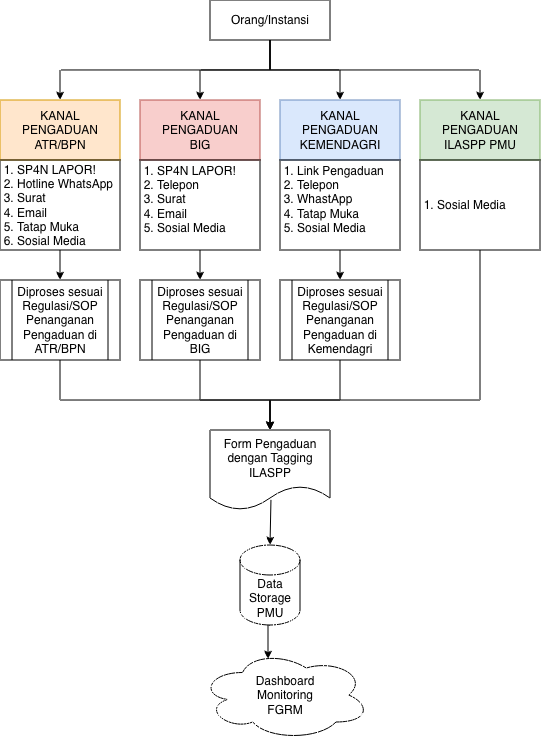

The diagram above was exported from draw.io. Its source (the exported page's mxGraphModel, read from the mxfile embedded in the PNG):
<mxGraphModel dx="718" dy="339" grid="1" gridSize="10" guides="1" tooltips="1" connect="1" arrows="1" fold="1" page="1" pageScale="1" pageWidth="827" pageHeight="1169" math="0" shadow="0">
  <root>
    <mxCell id="0" />
    <mxCell id="1" parent="0" />
    <mxCell id="L1xuBwUH4XwOWERQgpYA-22" edge="1" parent="1" source="L1xuBwUH4XwOWERQgpYA-1" style="edgeStyle=orthogonalEdgeStyle;rounded=0;orthogonalLoop=1;jettySize=auto;html=1;exitX=0.5;exitY=1;exitDx=0;exitDy=0;" target="L1xuBwUH4XwOWERQgpYA-18">
      <mxGeometry relative="1" as="geometry" />
    </mxCell>
    <mxCell id="L1xuBwUH4XwOWERQgpYA-27" edge="1" parent="1" source="L1xuBwUH4XwOWERQgpYA-1" style="edgeStyle=orthogonalEdgeStyle;rounded=0;orthogonalLoop=1;jettySize=auto;html=1;exitX=0.5;exitY=1;exitDx=0;exitDy=0;entryX=0.5;entryY=0;entryDx=0;entryDy=0;" target="L1xuBwUH4XwOWERQgpYA-17">
      <mxGeometry relative="1" as="geometry" />
    </mxCell>
    <mxCell id="L1xuBwUH4XwOWERQgpYA-30" edge="1" parent="1" source="L1xuBwUH4XwOWERQgpYA-1" style="edgeStyle=orthogonalEdgeStyle;rounded=0;orthogonalLoop=1;jettySize=auto;html=1;exitX=0.5;exitY=1;exitDx=0;exitDy=0;entryX=0.5;entryY=0;entryDx=0;entryDy=0;" target="L1xuBwUH4XwOWERQgpYA-28">
      <mxGeometry relative="1" as="geometry" />
    </mxCell>
    <mxCell id="L1xuBwUH4XwOWERQgpYA-1" parent="1" style="rounded=0;whiteSpace=wrap;html=1;" value="Orang/Instansi" vertex="1">
      <mxGeometry height="40" width="120" x="360" y="40" as="geometry" />
    </mxCell>
    <mxCell id="L1xuBwUH4XwOWERQgpYA-21" edge="1" parent="1" source="L1xuBwUH4XwOWERQgpYA-1" style="edgeStyle=orthogonalEdgeStyle;rounded=0;orthogonalLoop=1;jettySize=auto;html=1;exitX=0.5;exitY=1;exitDx=0;exitDy=0;entryX=0.5;entryY=0;entryDx=0;entryDy=0;" target="L1xuBwUH4XwOWERQgpYA-15">
      <mxGeometry relative="1" as="geometry" />
    </mxCell>
    <mxCell id="gGCixe3wiv4tVRb_lXQi-1" connectable="0" parent="1" style="group" value="" vertex="1">
      <mxGeometry height="280" width="260" x="150" y="140" as="geometry" />
    </mxCell>
    <mxCell id="L1xuBwUH4XwOWERQgpYA-15" parent="gGCixe3wiv4tVRb_lXQi-1" style="rounded=0;whiteSpace=wrap;html=1;fillColor=#ffe6cc;strokeColor=#d79b00;" value="KANAL&lt;div&gt;PENGADUAN&lt;/div&gt;&lt;div&gt;ATR/BPN&lt;/div&gt;" vertex="1">
      <mxGeometry height="60" width="120" as="geometry" />
    </mxCell>
    <mxCell id="gGCixe3wiv4tVRb_lXQi-29" edge="1" parent="gGCixe3wiv4tVRb_lXQi-1" source="L1xuBwUH4XwOWERQgpYA-23" style="edgeStyle=orthogonalEdgeStyle;rounded=0;orthogonalLoop=1;jettySize=auto;html=1;exitX=0.5;exitY=1;exitDx=0;exitDy=0;entryX=0.5;entryY=0;entryDx=0;entryDy=0;" target="L1xuBwUH4XwOWERQgpYA-13">
      <mxGeometry relative="1" as="geometry" />
    </mxCell>
    <mxCell id="L1xuBwUH4XwOWERQgpYA-23" parent="gGCixe3wiv4tVRb_lXQi-1" style="text;strokeColor=default;fillColor=none;html=1;whiteSpace=wrap;verticalAlign=middle;overflow=hidden;" value="&lt;ol style=&quot;padding-left: 15px; margin-top: 0px; padding-bottom: 0px; padding-right: 0px;&quot;&gt;&lt;li&gt;SP4N LAPOR!&lt;/li&gt;&lt;li&gt;Hotline WhatsApp&lt;/li&gt;&lt;li&gt;Surat&lt;/li&gt;&lt;li&gt;Email&lt;/li&gt;&lt;li&gt;Tatap Muka&lt;/li&gt;&lt;li&gt;Sosial Media&lt;/li&gt;&lt;/ol&gt;" vertex="1">
      <mxGeometry height="90" width="120" y="60" as="geometry" />
    </mxCell>
    <mxCell id="L1xuBwUH4XwOWERQgpYA-13" parent="gGCixe3wiv4tVRb_lXQi-1" style="shape=process;whiteSpace=wrap;html=1;backgroundOutline=1;" value="Diproses sesuai Regulasi/SOP Penanganan Pengaduan di ATR/BPN" vertex="1">
      <mxGeometry height="80" width="120" y="180" as="geometry" />
    </mxCell>
    <mxCell id="gGCixe3wiv4tVRb_lXQi-30" parent="gGCixe3wiv4tVRb_lXQi-1" style="shape=process;whiteSpace=wrap;html=1;backgroundOutline=1;" value="Diproses sesuai Regulasi/SOP Penanganan Pengaduan di BIG" vertex="1">
      <mxGeometry height="80" width="120" x="140" y="180" as="geometry" />
    </mxCell>
    <mxCell id="gGCixe3wiv4tVRb_lXQi-2" connectable="0" parent="1" style="group" value="" vertex="1">
      <mxGeometry height="180" width="120" x="290" y="140" as="geometry" />
    </mxCell>
    <mxCell id="L1xuBwUH4XwOWERQgpYA-17" parent="gGCixe3wiv4tVRb_lXQi-2" style="rounded=0;whiteSpace=wrap;html=1;fillColor=#f8cecc;strokeColor=#b85450;" value="KANAL&lt;div&gt;PENGADUAN&lt;/div&gt;&lt;div&gt;BIG&lt;/div&gt;" vertex="1">
      <mxGeometry height="60" width="120" as="geometry" />
    </mxCell>
    <mxCell id="L1xuBwUH4XwOWERQgpYA-25" parent="gGCixe3wiv4tVRb_lXQi-2" style="text;strokeColor=default;fillColor=none;html=1;whiteSpace=wrap;verticalAlign=middle;overflow=hidden;" value="&lt;ol style=&quot;padding-left: 15px; margin-top: 0px; margin-right: 0px; padding-bottom: 0px;&quot;&gt;&lt;li&gt;SP4N LAPOR!&lt;/li&gt;&lt;li&gt;Telepon&lt;/li&gt;&lt;li&gt;Surat&lt;/li&gt;&lt;li&gt;Email&lt;/li&gt;&lt;li&gt;Sosial Media&lt;/li&gt;&lt;/ol&gt;" vertex="1">
      <mxGeometry height="90" width="120" y="60" as="geometry" />
    </mxCell>
    <mxCell id="gGCixe3wiv4tVRb_lXQi-3" connectable="0" parent="1" style="group" value="" vertex="1">
      <mxGeometry height="180" width="120" x="430" y="140" as="geometry" />
    </mxCell>
    <mxCell id="L1xuBwUH4XwOWERQgpYA-18" parent="gGCixe3wiv4tVRb_lXQi-3" style="rounded=0;whiteSpace=wrap;html=1;fillColor=#dae8fc;strokeColor=#6c8ebf;" value="KANAL&lt;div&gt;PENGADUAN&lt;/div&gt;&lt;div&gt;KEMENDAGRI&lt;/div&gt;" vertex="1">
      <mxGeometry height="60" width="120" as="geometry" />
    </mxCell>
    <mxCell id="L1xuBwUH4XwOWERQgpYA-26" parent="gGCixe3wiv4tVRb_lXQi-3" style="text;strokeColor=default;fillColor=none;html=1;whiteSpace=wrap;verticalAlign=middle;overflow=hidden;" value="&lt;ol style=&quot;padding-left: 15px; padding-bottom: 0px; margin-top: 0px;&quot;&gt;&lt;li&gt;Link Pengaduan&lt;/li&gt;&lt;li&gt;Telepon&lt;/li&gt;&lt;li&gt;WhastApp&lt;/li&gt;&lt;li&gt;Tatap Muka&lt;/li&gt;&lt;li&gt;&lt;span style=&quot;background-color: transparent; color: light-dark(rgb(0, 0, 0), rgb(255, 255, 255));&quot;&gt;Sosial Media&lt;/span&gt;&lt;/li&gt;&lt;/ol&gt;" vertex="1">
      <mxGeometry height="90" width="120" y="60" as="geometry" />
    </mxCell>
    <mxCell id="gGCixe3wiv4tVRb_lXQi-4" connectable="0" parent="1" style="group" value="" vertex="1">
      <mxGeometry height="180" width="120" x="570" y="140" as="geometry" />
    </mxCell>
    <mxCell id="L1xuBwUH4XwOWERQgpYA-28" parent="gGCixe3wiv4tVRb_lXQi-4" style="rounded=0;whiteSpace=wrap;html=1;fillColor=#d5e8d4;strokeColor=#82b366;" value="KANAL&lt;div&gt;PENGADUAN&lt;/div&gt;&lt;div&gt;ILASPP PMU&lt;/div&gt;" vertex="1">
      <mxGeometry height="60" width="120" as="geometry" />
    </mxCell>
    <mxCell id="L1xuBwUH4XwOWERQgpYA-29" parent="gGCixe3wiv4tVRb_lXQi-4" style="text;strokeColor=default;fillColor=none;html=1;whiteSpace=wrap;verticalAlign=middle;overflow=hidden;" value="&lt;ol style=&quot;padding-left: 15px; padding-bottom: 0px; margin-top: 12px;&quot;&gt;&lt;li&gt;Sosial Media&lt;/li&gt;&lt;/ol&gt;" vertex="1">
      <mxGeometry height="90" width="120" y="60" as="geometry" />
    </mxCell>
    <mxCell id="gGCixe3wiv4tVRb_lXQi-41" edge="1" parent="1" source="gGCixe3wiv4tVRb_lXQi-11" style="edgeStyle=orthogonalEdgeStyle;rounded=0;orthogonalLoop=1;jettySize=auto;html=1;exitX=0.5;exitY=1;exitDx=0;exitDy=0;exitPerimeter=0;entryX=0.4;entryY=0.1;entryDx=0;entryDy=0;entryPerimeter=0;" target="gGCixe3wiv4tVRb_lXQi-40">
      <mxGeometry relative="1" as="geometry" />
    </mxCell>
    <mxCell id="gGCixe3wiv4tVRb_lXQi-11" parent="1" style="shape=cylinder3;whiteSpace=wrap;html=1;boundedLbl=1;backgroundOutline=1;size=15;" value="Data Storage PMU" vertex="1">
      <mxGeometry height="80" width="60" x="390" y="585" as="geometry" />
    </mxCell>
    <mxCell id="gGCixe3wiv4tVRb_lXQi-39" edge="1" parent="1" source="gGCixe3wiv4tVRb_lXQi-27" style="edgeStyle=orthogonalEdgeStyle;rounded=0;orthogonalLoop=1;jettySize=auto;html=1;exitX=0.508;exitY=0.874;exitDx=0;exitDy=0;exitPerimeter=0;" target="gGCixe3wiv4tVRb_lXQi-11" value="">
      <mxGeometry relative="1" as="geometry">
        <Array as="points">
          <mxPoint x="420" y="540" />
        </Array>
      </mxGeometry>
    </mxCell>
    <mxCell id="gGCixe3wiv4tVRb_lXQi-27" parent="1" style="shape=document;whiteSpace=wrap;html=1;boundedLbl=1;" value="Form Pengaduan dengan Tagging ILASPP" vertex="1">
      <mxGeometry height="80" width="120" x="360" y="470" as="geometry" />
    </mxCell>
    <mxCell id="gGCixe3wiv4tVRb_lXQi-31" edge="1" parent="1" source="L1xuBwUH4XwOWERQgpYA-25" style="edgeStyle=orthogonalEdgeStyle;rounded=0;orthogonalLoop=1;jettySize=auto;html=1;" target="gGCixe3wiv4tVRb_lXQi-30" value="">
      <mxGeometry relative="1" as="geometry" />
    </mxCell>
    <mxCell id="gGCixe3wiv4tVRb_lXQi-36" edge="1" parent="1" source="gGCixe3wiv4tVRb_lXQi-32" style="edgeStyle=orthogonalEdgeStyle;rounded=0;orthogonalLoop=1;jettySize=auto;html=1;entryX=0.5;entryY=0;entryDx=0;entryDy=0;" target="gGCixe3wiv4tVRb_lXQi-27">
      <mxGeometry relative="1" as="geometry">
        <Array as="points">
          <mxPoint x="490" y="440" />
          <mxPoint x="420" y="440" />
        </Array>
      </mxGeometry>
    </mxCell>
    <mxCell id="gGCixe3wiv4tVRb_lXQi-32" parent="1" style="shape=process;whiteSpace=wrap;html=1;backgroundOutline=1;" value="Diproses sesuai Regulasi/SOP Penanganan Pengaduan di Kemendagri" vertex="1">
      <mxGeometry height="80" width="120" x="430" y="320" as="geometry" />
    </mxCell>
    <mxCell id="gGCixe3wiv4tVRb_lXQi-33" edge="1" parent="1" source="L1xuBwUH4XwOWERQgpYA-26" style="edgeStyle=orthogonalEdgeStyle;rounded=0;orthogonalLoop=1;jettySize=auto;html=1;" target="gGCixe3wiv4tVRb_lXQi-32" value="">
      <mxGeometry relative="1" as="geometry" />
    </mxCell>
    <mxCell id="gGCixe3wiv4tVRb_lXQi-34" edge="1" parent="1" source="L1xuBwUH4XwOWERQgpYA-13" style="edgeStyle=orthogonalEdgeStyle;rounded=0;orthogonalLoop=1;jettySize=auto;html=1;exitX=0.5;exitY=1;exitDx=0;exitDy=0;" target="gGCixe3wiv4tVRb_lXQi-27">
      <mxGeometry relative="1" as="geometry">
        <Array as="points">
          <mxPoint x="210" y="440" />
          <mxPoint x="420" y="440" />
        </Array>
      </mxGeometry>
    </mxCell>
    <mxCell id="gGCixe3wiv4tVRb_lXQi-37" edge="1" parent="1" source="L1xuBwUH4XwOWERQgpYA-29" style="edgeStyle=orthogonalEdgeStyle;rounded=0;orthogonalLoop=1;jettySize=auto;html=1;exitX=0.5;exitY=1;exitDx=0;exitDy=0;entryX=0.5;entryY=0;entryDx=0;entryDy=0;" target="gGCixe3wiv4tVRb_lXQi-27">
      <mxGeometry relative="1" as="geometry">
        <Array as="points">
          <mxPoint x="630" y="440" />
          <mxPoint x="420" y="440" />
        </Array>
      </mxGeometry>
    </mxCell>
    <mxCell id="gGCixe3wiv4tVRb_lXQi-38" edge="1" parent="1" source="gGCixe3wiv4tVRb_lXQi-30" style="edgeStyle=orthogonalEdgeStyle;rounded=0;orthogonalLoop=1;jettySize=auto;html=1;exitX=0.5;exitY=1;exitDx=0;exitDy=0;" target="gGCixe3wiv4tVRb_lXQi-27">
      <mxGeometry relative="1" as="geometry">
        <Array as="points">
          <mxPoint x="350" y="440" />
          <mxPoint x="420" y="440" />
        </Array>
      </mxGeometry>
    </mxCell>
    <mxCell id="gGCixe3wiv4tVRb_lXQi-40" parent="1" style="ellipse;shape=cloud;whiteSpace=wrap;html=1;" value="Dashboard&lt;div&gt;Monitoring&lt;/div&gt;&lt;div&gt;FGRM&lt;/div&gt;" vertex="1">
      <mxGeometry height="90" width="170" x="350" y="690" as="geometry" />
    </mxCell>
  </root>
</mxGraphModel>